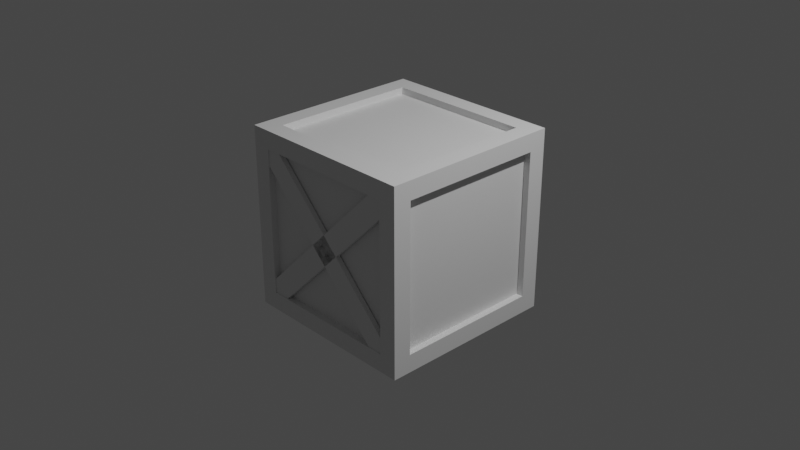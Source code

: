 # Source: crate.blend  (saved by Blender 3.6.13; exported with 4.5.12 LTS)
import bpy
from mathutils import Matrix  # noqa: F401  (used for matrix-valued properties, if any)

bpy.ops.wm.read_factory_settings(use_empty=True)
scene = bpy.context.scene
scene.name = 'Scene'

# ---- collections
col_collection = bpy.data.collections.new('Collection'); scene.collection.children.link(col_collection)

# ---- materials (node trees are filled in below, after node groups)
mat_material = bpy.data.materials.new('Material')
mat_material.alpha_threshold = 0.0
mat_material.use_transparent_shadow = False
mat_material.roughness = 0.5
mat_material.line_color = (0.0, 0.0, 0.0, 1.0)

# ---- material node trees
mat_material.use_nodes = True; mat_material.node_tree.nodes.clear()
_N = mat_material.node_tree.nodes; _L = mat_material.node_tree.links
n0 = _N.new('ShaderNodeOutputMaterial'); n0.name = 'Material Output'; n0.location = (300, 300)
n1 = _N.new('ShaderNodeBsdfPrincipled'); n1.name = 'Principled BSDF'; n1.location = (10, 300)
n1.distribution = 'GGX'
n1.subsurface_method = 'RANDOM_WALK_SKIN'
n1.inputs[3].default_value = 1.45
n1.inputs[27].default_value = (0.0, 0.0, 0.0, 1.0)
n1.inputs[28].default_value = 1.0
_L.new(n1.outputs[0], n0.inputs[0])
n0.is_active_output = True

# ---- world
world_world = bpy.data.worlds.new('World'); scene.world = world_world
world_world.use_nodes = True; world_world.node_tree.nodes.clear()
_N = world_world.node_tree.nodes; _L = world_world.node_tree.links
n0 = _N.new('ShaderNodeOutputWorld'); n0.name = 'World Output'; n0.location = (300, 300)
n1 = _N.new('ShaderNodeBackground'); n1.name = 'Background'; n1.location = (10, 300)
n1.inputs[0].default_value = (0.05088, 0.05088, 0.05088, 1.0)
_L.new(n1.outputs[0], n0.inputs[0])
n0.is_active_output = True
world_world.color = (0.05088, 0.05088, 0.05088)
world_world.use_sun_shadow = False
world_world.sun_shadow_jitter_overblur = 0.0

# ---- cameras
cam_camera = bpy.data.cameras.new('Camera')
cam_camera.clip_end = 100.0
cam_camera.ortho_scale = 7.314

# ---- lights
light_light = bpy.data.lights.new('Light', 'POINT')
light_light.transmission_factor = 0.0
light_light.energy = 1000.0
light_light.shadow_soft_size = 0.1
light_light.shadow_maximum_resolution = 0.006
light_light.use_absolute_resolution = True

# ---- meshes
me_cube = bpy.data.meshes.new('Cube')
me_cube.from_pydata([(1.0, 1.0, 1.0), (1.0, 1.0, -1.0), (1.0, -1.0, 1.0), (1.0, -1.0, -1.0), (-1.0, 1.0, 1.0), (-1.0, 1.0, -1.0), (-1.0, -1.0, 1.0), (-1.0, -1.0, -1.0), (0.8031, 0.8031, 1.0), (-0.8031, 0.8031, 1.0), (-0.8031, -0.8031, 1.0), (0.8031, -0.8031, 1.0), (0.8031, -1.0, -0.8031), (0.8031, -1.0, 0.8031), (-0.8031, -1.0, 0.8031), (-0.8031, -1.0, -0.8031), (-1.0, -0.8031, -0.8031), (-1.0, -0.8031, 0.8031), (-1.0, 0.8031, 0.8031), (-1.0, 0.8031, -0.8031), (-0.8031, 0.8031, -1.0), (0.8031, 0.8031, -1.0), (0.8031, -0.8031, -1.0), (-0.8031, -0.8031, -1.0), (1.0, 0.8031, -0.8031), (1.0, 0.8031, 0.8031), (1.0, -0.8031, 0.8031), (1.0, -0.8031, -0.8031), (-0.8031, 1.0, -0.8031), (-0.8031, 1.0, 0.8031), (0.8031, 1.0, 0.8031), (0.8031, 1.0, -0.8031), (0.8031, 0.8031, 0.926), (-0.8031, 0.8031, 0.926), (-0.8031, -0.8031, 0.926), (0.8031, -0.8031, 0.926), (0.8031, -0.926, -0.8031), (0.8031, -0.926, 0.8031), (-0.8031, -0.926, 0.8031), (-0.8031, -0.926, -0.8031), (-0.926, -0.8031, -0.8031), (-0.926, -0.8031, 0.8031), (-0.926, 0.8031, 0.8031), (-0.926, 0.8031, -0.8031), (-0.8031, 0.8031, -0.926), (0.8031, 0.8031, -0.926), (0.8031, -0.8031, -0.926), (-0.8031, -0.8031, -0.926), (0.926, 0.8031, -0.8031), (0.926, 0.8031, 0.8031), (0.926, -0.8031, 0.8031), (0.926, -0.8031, -0.8031), (-0.8031, 0.926, -0.8031), (-0.8031, 0.926, 0.8031), (0.8031, 0.926, 0.8031), (0.8031, 0.926, -0.8031)], [], [(15, 12, 36, 39), (16, 17, 41, 40), (11, 8, 32, 35), (12, 13, 37, 36), (8, 9, 33, 32), (30, 31, 55, 54), (0, 4, 9, 8), (4, 6, 10, 9), (6, 2, 11, 10), (2, 0, 8, 11), (3, 2, 13, 12), (2, 6, 14, 13), (6, 7, 15, 14), (7, 3, 12, 15), (7, 6, 17, 16), (6, 4, 18, 17), (4, 5, 19, 18), (5, 7, 16, 19), (5, 1, 21, 20), (1, 3, 22, 21), (3, 7, 23, 22), (7, 5, 20, 23), (1, 0, 25, 24), (0, 2, 26, 25), (2, 3, 27, 26), (3, 1, 24, 27), (5, 4, 29, 28), (4, 0, 30, 29), (0, 1, 31, 30), (1, 5, 28, 31), (32, 33, 34, 35), (36, 37, 38, 39), (40, 41, 42, 43), (44, 45, 46, 47), (48, 49, 50, 51), (52, 53, 54, 55), (20, 21, 45, 44), (9, 10, 34, 33), (19, 16, 40, 43), (24, 25, 49, 48), (13, 14, 38, 37), (23, 20, 44, 47), (28, 29, 53, 52), (10, 11, 35, 34), (17, 18, 42, 41), (27, 24, 48, 51), (14, 15, 39, 38), (21, 22, 46, 45), (31, 28, 52, 55), (18, 19, 43, 42), (25, 26, 50, 49), (22, 23, 47, 46), (29, 30, 54, 53), (26, 27, 51, 50)])
_uv = me_cube.uv_layers.new(name='UVMap')
_uv.uv.foreach_set('vector', [0.7768, 0.679, 0.5548, 0.679, 0.5548, 0.6688, 0.7768, 0.6688, 0.7768, 0.8116, 0.5548, 0.8116, 0.5548, 0.8014, 0.7768, 0.8014, 0.7768, 0.69, 0.5548, 0.69, 0.5548, 0.6798, 0.7768, 0.6798, 0.7768, 0.8227, 0.5548, 0.8227, 0.5548, 0.8125, 0.7768, 0.8125, 0.7768, 0.7011, 0.5548, 0.7011, 0.5548, 0.6909, 0.7768, 0.6909, 0.7776, 0.6688, 0.9996, 0.6688, 0.9996, 0.679, 0.7776, 0.679, 0.2768, 0.2768, 0.0004134, 0.2768, 0.02763, 0.2496, 0.2496, 0.2496, 0.0004134, 0.2768, 0.0004134, 0.0004134, 0.02763, 0.02763, 0.02763, 0.2496, 0.0004134, 0.0004134, 0.2768, 0.0004134, 0.2496, 0.02763, 0.02763, 0.02763, 0.2768, 0.0004134, 0.2768, 0.2768, 0.2496, 0.2496, 0.2496, 0.02763, 0.0004134, 0.554, 0.0004134, 0.2776, 0.02763, 0.3048, 0.02763, 0.5268, 0.0004134, 0.2776, 0.2768, 0.2776, 0.2496, 0.3048, 0.02763, 0.3048, 0.2768, 0.2776, 0.2768, 0.554, 0.2496, 0.5268, 0.2496, 0.3048, 0.2768, 0.554, 0.0004134, 0.554, 0.02763, 0.5268, 0.2496, 0.5268, 0.554, 0.2768, 0.2776, 0.2768, 0.3048, 0.2496, 0.5268, 0.2496, 0.2776, 0.2768, 0.2776, 0.0004134, 0.3048, 0.02763, 0.3048, 0.2496, 0.2776, 0.0004134, 0.554, 0.0004133, 0.5268, 0.02763, 0.3048, 0.02763, 0.554, 0.0004133, 0.554, 0.2768, 0.5268, 0.2496, 0.5268, 0.02763, 0.554, 0.2776, 0.554, 0.554, 0.5268, 0.5268, 0.5268, 0.3048, 0.554, 0.554, 0.2776, 0.554, 0.3048, 0.5268, 0.5268, 0.5268, 0.2776, 0.554, 0.2776, 0.2776, 0.3048, 0.3048, 0.3048, 0.5268, 0.2776, 0.2776, 0.554, 0.2776, 0.5268, 0.3048, 0.3048, 0.3048, 0.0004134, 0.8312, 0.0004134, 0.5548, 0.02763, 0.5821, 0.02763, 0.804, 0.0004134, 0.5548, 0.2768, 0.5548, 0.2496, 0.5821, 0.02763, 0.5821, 0.2768, 0.5548, 0.2768, 0.8312, 0.2496, 0.804, 0.2496, 0.5821, 0.2768, 0.8312, 0.0004134, 0.8312, 0.02763, 0.804, 0.2496, 0.804, 0.2776, 0.8312, 0.2776, 0.5548, 0.3048, 0.5821, 0.3048, 0.804, 0.2776, 0.5548, 0.554, 0.5548, 0.5268, 0.5821, 0.3048, 0.5821, 0.554, 0.5548, 0.554, 0.8312, 0.5268, 0.804, 0.5268, 0.5821, 0.554, 0.8312, 0.2776, 0.8312, 0.3048, 0.804, 0.5268, 0.804, 0.7768, 0.0004134, 0.7768, 0.2224, 0.5548, 0.2224, 0.5548, 0.0004134, 0.7768, 0.4452, 0.5548, 0.4452, 0.5548, 0.2232, 0.7768, 0.2232, 0.7768, 0.6679, 0.5548, 0.6679, 0.5548, 0.446, 0.7768, 0.446, 0.9996, 0.0004134, 0.9996, 0.2224, 0.7776, 0.2224, 0.7776, 0.0004134, 0.9996, 0.4452, 0.7776, 0.4452, 0.7776, 0.2232, 0.9996, 0.2232, 0.9996, 0.6679, 0.7776, 0.6679, 0.7776, 0.446, 0.9996, 0.446, 0.5548, 0.7019, 0.7768, 0.7019, 0.7768, 0.7122, 0.5548, 0.7122, 0.7768, 0.7232, 0.5548, 0.7232, 0.5548, 0.713, 0.7768, 0.713, 0.9996, 0.69, 0.7776, 0.69, 0.7776, 0.6798, 0.9996, 0.6798, 0.9996, 0.7011, 0.7776, 0.7011, 0.7776, 0.6909, 0.9996, 0.6909, 0.7768, 0.7343, 0.5548, 0.7343, 0.5548, 0.724, 0.7768, 0.724, 0.5548, 0.7351, 0.7768, 0.7351, 0.7768, 0.7453, 0.5548, 0.7453, 0.9996, 0.7122, 0.7776, 0.7122, 0.7776, 0.7019, 0.9996, 0.7019, 0.7768, 0.7564, 0.5548, 0.7564, 0.5548, 0.7461, 0.7768, 0.7461, 0.7776, 0.713, 0.9996, 0.713, 0.9996, 0.7232, 0.7776, 0.7232, 0.7776, 0.724, 0.9996, 0.724, 0.9996, 0.7343, 0.7776, 0.7343, 0.7776, 0.7351, 0.9996, 0.7351, 0.9996, 0.7453, 0.7776, 0.7453, 0.5548, 0.7572, 0.7768, 0.7572, 0.7768, 0.7674, 0.5548, 0.7674, 0.5548, 0.7683, 0.7768, 0.7683, 0.7768, 0.7785, 0.5548, 0.7785, 0.7776, 0.7461, 0.9996, 0.7461, 0.9996, 0.7564, 0.7776, 0.7564, 0.9996, 0.7674, 0.7776, 0.7674, 0.7776, 0.7572, 0.9996, 0.7572, 0.5548, 0.7793, 0.7768, 0.7793, 0.7768, 0.7895, 0.5548, 0.7895, 0.5548, 0.7904, 0.7768, 0.7904, 0.7768, 0.8006, 0.5548, 0.8006, 0.7776, 0.7683, 0.9996, 0.7683, 0.9996, 0.7785, 0.7776, 0.7785])
me_cube.materials.append(mat_material)
me_cube.use_mirror_vertex_groups = False
me_cube.update()
me_plane = bpy.data.meshes.new('Plane')
me_plane.from_pydata([(-0.9045, -0.7457, -0.935), (-0.7346, -0.9156, -0.935), (0.734, 0.8868, -0.935), (0.9039, 0.7169, -0.935), (-0.8196, -0.8307, -0.935), (0.819, 0.8019, -0.935), (-0.9045, -0.7457, -0.9883), (-0.7346, -0.9156, -0.9883), (0.734, 0.8868, -0.9883), (0.9039, 0.7169, -0.9883), (-0.8196, -0.8307, -0.9883), (0.819, 0.8019, -0.9883)], [], [(4, 5, 3, 1), (0, 2, 5, 4), (10, 7, 9, 11), (6, 10, 11, 8), (2, 0, 6, 8), (3, 5, 11, 9), (5, 2, 8, 11), (4, 1, 7, 10), (0, 4, 10, 6), (1, 3, 9, 7)])
_uv = me_plane.uv_layers.new(name='UVMap')
_uv.uv.foreach_set('vector', [0.5, 0.0, 0.5, 1.0, 1.0, 1.0, 1.0, 0.0, 0.0, 0.0, 0.0, 1.0, 0.5, 1.0, 0.5, 0.0, 0.5, 0.0, 1.0, 0.0, 1.0, 1.0, 0.5, 1.0, 0.0, 0.0, 0.5, 0.0, 0.5, 1.0, 0.0, 1.0, 0.0, 1.0, 0.0, 0.0, 0.0, 0.0, 0.0, 1.0, 1.0, 1.0, 0.5, 1.0, 0.5, 1.0, 1.0, 1.0, 0.5, 1.0, 0.0, 1.0, 0.0, 1.0, 0.5, 1.0, 0.5, 0.0, 1.0, 0.0, 1.0, 0.0, 0.5, 0.0, 0.0, 0.0, 0.5, 0.0, 0.5, 0.0, 0.0, 0.0, 1.0, 0.0, 1.0, 1.0, 1.0, 1.0, 1.0, 0.0])
me_plane.update()

# ---- objects
ob_cube = bpy.data.objects.new('Cube', me_cube)
ob_light = bpy.data.objects.new('Light', light_light)
ob_camera = bpy.data.objects.new('Camera', cam_camera)
ob_plane = bpy.data.objects.new('Plane', me_plane)

# ---- transforms, parenting, visibility, modifiers, constraints
ob_cube.location = (0.0, 0.0, 0.0)
ob_cube.lock_rotations_4d = False
ob_cube.empty_display_type = 'ARROWS'
ob_cube.lineart.crease_threshold = 0.0
ob_light.location = (4.076, 1.005, 5.904)
ob_light.rotation_euler = (0.6503, 0.05522, 1.866)
ob_light.lock_rotations_4d = False
ob_light.empty_display_type = 'ARROWS'
ob_light.color = (0.0, 0.0, 0.0, 0.0)
ob_light.lineart.crease_threshold = 0.0
ob_camera.location = (7.359, -6.926, 4.958)
ob_camera.rotation_euler = (1.109, 0.0, 0.8149)
ob_camera.lock_rotations_4d = False
ob_camera.empty_display_type = 'ARROWS'
ob_camera.color = (0.0, 0.0, 0.0, 0.0)
ob_camera.display_type = 'WIRE'
ob_camera.lineart.crease_threshold = 0.0
ob_plane.location = (0.0, 0.0, 0.0)
ob_plane.rotation_euler = (1.571, -0.0, 0.0)
_m = ob_plane.modifiers.new('Mirror', 'MIRROR')
_m.use_axis = (False, True, False)
_m.mirror_object = ob_cube
_m = ob_plane.modifiers.new('Mirror.001', 'MIRROR')

# ---- collection membership
col_collection.objects.link(ob_cube)
col_collection.objects.link(ob_light)
col_collection.objects.link(ob_camera)
col_collection.objects.link(ob_plane)

# ---- scene / render settings (as saved in the file)
scene.camera = ob_camera
scene.frame_start = 1; scene.frame_end = 250; scene.frame_set(1)
scene.render.engine = 'BLENDER_EEVEE_NEXT'
scene.cycles.sampling_pattern = 'TABULATED_SOBOL'
scene.view_settings.view_transform = 'Filmic'
bpy.context.view_layer.update()

